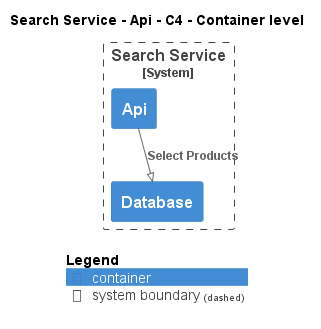

The diagram above was rendered by PlantUML. Its source (embedded in the PNG):
@startuml
!pragma layout smetana
!include ..\..\..\..\.c4s\C4_Container.puml

AddElementTag("state:new", $bgColor=green, $fontColor=#ffffff, $borderColor=green, $shadowing="False")
AddElementTag("state:changed", $bgColor=orange, $fontColor=#ffffff, $borderColor=orange, $shadowing="False")
AddElementTag("state:removed", $bgColor=red, $fontColor=#ffffff, $borderColor=red, $shadowing="False")

AddRelTag("state:new", $textColor=green, $lineColor=green)
AddRelTag("state:changed", $textColor=orange, $lineColor=orange)
AddRelTag("state:removed", $textColor=red, $lineColor=red)

SHOW_PERSON_PORTRAIT()
LAYOUT_TOP_DOWN()

skinparam linetype polyline

title Search Service - Api - C4 - Container level


System_Boundary(ECommercePlatform.SoftwareSystems.SearchService, "Search Service") {
    Container(ECommercePlatform.SoftwareSystems.SearchService.Containers.Api, "Api", "", "")
    Container(ECommercePlatform.SoftwareSystems.SearchService.Containers.Database, "Database", "", "")
}

Rel(ECommercePlatform.SoftwareSystems.SearchService.Containers.Api, ECommercePlatform.SoftwareSystems.SearchService.Containers.Database, "Select Products")


SHOW_LEGEND()
@enduml